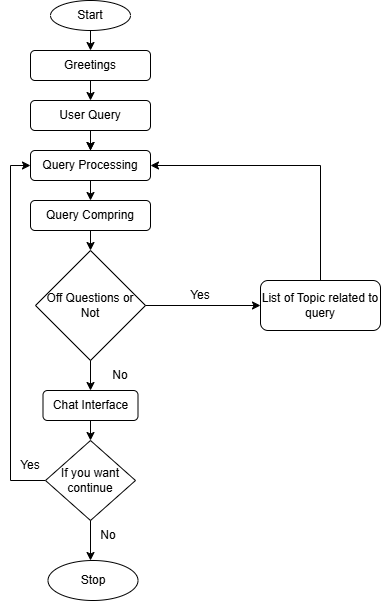

The diagram above was exported from draw.io. Its source (the exported page's mxGraphModel, read from the mxfile embedded in the PNG):
<mxGraphModel dx="1290" dy="522" grid="1" gridSize="10" guides="1" tooltips="1" connect="1" arrows="1" fold="1" page="1" pageScale="1" pageWidth="827" pageHeight="1169" math="0" shadow="0">
  <root>
    <mxCell id="WIyWlLk6GJQsqaUBKTNV-0" />
    <mxCell id="WIyWlLk6GJQsqaUBKTNV-1" parent="WIyWlLk6GJQsqaUBKTNV-0" />
    <mxCell id="WIyWlLk6GJQsqaUBKTNV-3" value="Greetings" style="rounded=1;whiteSpace=wrap;html=1;fontSize=12;glass=0;strokeWidth=1;shadow=0;" parent="WIyWlLk6GJQsqaUBKTNV-1" vertex="1">
      <mxGeometry x="170" y="120" width="120" height="30" as="geometry" />
    </mxCell>
    <mxCell id="uxBWoLNQl3X_RH3nHHTJ-31" style="edgeStyle=orthogonalEdgeStyle;rounded=0;orthogonalLoop=1;jettySize=auto;html=1;entryX=0.5;entryY=0;entryDx=0;entryDy=0;" edge="1" parent="WIyWlLk6GJQsqaUBKTNV-1" source="uxBWoLNQl3X_RH3nHHTJ-5" target="uxBWoLNQl3X_RH3nHHTJ-12">
      <mxGeometry relative="1" as="geometry" />
    </mxCell>
    <mxCell id="uxBWoLNQl3X_RH3nHHTJ-5" value="User Query" style="rounded=1;whiteSpace=wrap;html=1;" vertex="1" parent="WIyWlLk6GJQsqaUBKTNV-1">
      <mxGeometry x="170" y="170" width="120" height="30" as="geometry" />
    </mxCell>
    <mxCell id="uxBWoLNQl3X_RH3nHHTJ-7" value="" style="endArrow=classic;html=1;rounded=0;exitX=0.5;exitY=1;exitDx=0;exitDy=0;entryX=0.5;entryY=0;entryDx=0;entryDy=0;" edge="1" parent="WIyWlLk6GJQsqaUBKTNV-1" source="WIyWlLk6GJQsqaUBKTNV-3" target="uxBWoLNQl3X_RH3nHHTJ-5">
      <mxGeometry width="50" height="50" relative="1" as="geometry">
        <mxPoint x="390" y="300" as="sourcePoint" />
        <mxPoint x="440" y="250" as="targetPoint" />
      </mxGeometry>
    </mxCell>
    <mxCell id="uxBWoLNQl3X_RH3nHHTJ-8" value="Start" style="ellipse;whiteSpace=wrap;html=1;" vertex="1" parent="WIyWlLk6GJQsqaUBKTNV-1">
      <mxGeometry x="190" y="70" width="80" height="30" as="geometry" />
    </mxCell>
    <mxCell id="uxBWoLNQl3X_RH3nHHTJ-9" value="" style="endArrow=classic;html=1;rounded=0;exitX=0.5;exitY=1;exitDx=0;exitDy=0;entryX=0.5;entryY=0;entryDx=0;entryDy=0;" edge="1" parent="WIyWlLk6GJQsqaUBKTNV-1" source="uxBWoLNQl3X_RH3nHHTJ-8" target="WIyWlLk6GJQsqaUBKTNV-3">
      <mxGeometry width="50" height="50" relative="1" as="geometry">
        <mxPoint x="390" y="300" as="sourcePoint" />
        <mxPoint x="440" y="250" as="targetPoint" />
      </mxGeometry>
    </mxCell>
    <mxCell id="uxBWoLNQl3X_RH3nHHTJ-11" value="Query Compring" style="rounded=1;whiteSpace=wrap;html=1;" vertex="1" parent="WIyWlLk6GJQsqaUBKTNV-1">
      <mxGeometry x="170" y="270" width="120" height="30" as="geometry" />
    </mxCell>
    <mxCell id="uxBWoLNQl3X_RH3nHHTJ-12" value="Query Processing" style="rounded=1;whiteSpace=wrap;html=1;" vertex="1" parent="WIyWlLk6GJQsqaUBKTNV-1">
      <mxGeometry x="170" y="220" width="120" height="30" as="geometry" />
    </mxCell>
    <mxCell id="uxBWoLNQl3X_RH3nHHTJ-18" value="Off Questions or Not" style="rhombus;whiteSpace=wrap;html=1;" vertex="1" parent="WIyWlLk6GJQsqaUBKTNV-1">
      <mxGeometry x="175" y="320" width="110" height="110" as="geometry" />
    </mxCell>
    <mxCell id="uxBWoLNQl3X_RH3nHHTJ-19" value="" style="endArrow=classic;html=1;rounded=0;exitX=0.5;exitY=1;exitDx=0;exitDy=0;entryX=0.5;entryY=0;entryDx=0;entryDy=0;" edge="1" parent="WIyWlLk6GJQsqaUBKTNV-1" source="uxBWoLNQl3X_RH3nHHTJ-11" target="uxBWoLNQl3X_RH3nHHTJ-18">
      <mxGeometry width="50" height="50" relative="1" as="geometry">
        <mxPoint x="390" y="300" as="sourcePoint" />
        <mxPoint x="440" y="250" as="targetPoint" />
      </mxGeometry>
    </mxCell>
    <mxCell id="uxBWoLNQl3X_RH3nHHTJ-27" style="edgeStyle=orthogonalEdgeStyle;rounded=0;orthogonalLoop=1;jettySize=auto;html=1;exitX=0.5;exitY=0;exitDx=0;exitDy=0;entryX=1;entryY=0.5;entryDx=0;entryDy=0;" edge="1" parent="WIyWlLk6GJQsqaUBKTNV-1" source="uxBWoLNQl3X_RH3nHHTJ-25" target="uxBWoLNQl3X_RH3nHHTJ-12">
      <mxGeometry relative="1" as="geometry" />
    </mxCell>
    <mxCell id="uxBWoLNQl3X_RH3nHHTJ-25" value="List of Topic related to query" style="rounded=1;whiteSpace=wrap;html=1;" vertex="1" parent="WIyWlLk6GJQsqaUBKTNV-1">
      <mxGeometry x="400" y="350" width="120" height="50" as="geometry" />
    </mxCell>
    <mxCell id="uxBWoLNQl3X_RH3nHHTJ-26" value="" style="endArrow=classic;html=1;rounded=0;exitX=1;exitY=0.5;exitDx=0;exitDy=0;entryX=0;entryY=0.5;entryDx=0;entryDy=0;" edge="1" parent="WIyWlLk6GJQsqaUBKTNV-1" source="uxBWoLNQl3X_RH3nHHTJ-18" target="uxBWoLNQl3X_RH3nHHTJ-25">
      <mxGeometry width="50" height="50" relative="1" as="geometry">
        <mxPoint x="390" y="300" as="sourcePoint" />
        <mxPoint x="440" y="250" as="targetPoint" />
      </mxGeometry>
    </mxCell>
    <mxCell id="uxBWoLNQl3X_RH3nHHTJ-28" value="Yes" style="text;html=1;align=center;verticalAlign=middle;whiteSpace=wrap;rounded=0;" vertex="1" parent="WIyWlLk6GJQsqaUBKTNV-1">
      <mxGeometry x="310" y="350" width="60" height="30" as="geometry" />
    </mxCell>
    <mxCell id="uxBWoLNQl3X_RH3nHHTJ-29" value="" style="endArrow=classic;html=1;rounded=0;exitX=0.5;exitY=1;exitDx=0;exitDy=0;entryX=0.5;entryY=0;entryDx=0;entryDy=0;" edge="1" parent="WIyWlLk6GJQsqaUBKTNV-1" source="uxBWoLNQl3X_RH3nHHTJ-12" target="uxBWoLNQl3X_RH3nHHTJ-11">
      <mxGeometry width="50" height="50" relative="1" as="geometry">
        <mxPoint x="390" y="300" as="sourcePoint" />
        <mxPoint x="440" y="250" as="targetPoint" />
      </mxGeometry>
    </mxCell>
    <mxCell id="uxBWoLNQl3X_RH3nHHTJ-30" value="" style="endArrow=classic;html=1;rounded=0;exitX=0.5;exitY=1;exitDx=0;exitDy=0;entryX=0.5;entryY=0;entryDx=0;entryDy=0;" edge="1" parent="WIyWlLk6GJQsqaUBKTNV-1" source="uxBWoLNQl3X_RH3nHHTJ-5" target="uxBWoLNQl3X_RH3nHHTJ-12">
      <mxGeometry width="50" height="50" relative="1" as="geometry">
        <mxPoint x="390" y="300" as="sourcePoint" />
        <mxPoint x="440" y="250" as="targetPoint" />
      </mxGeometry>
    </mxCell>
    <mxCell id="uxBWoLNQl3X_RH3nHHTJ-33" value="Chat Interface" style="rounded=1;whiteSpace=wrap;html=1;" vertex="1" parent="WIyWlLk6GJQsqaUBKTNV-1">
      <mxGeometry x="182.5" y="460" width="95" height="30" as="geometry" />
    </mxCell>
    <mxCell id="uxBWoLNQl3X_RH3nHHTJ-34" value="" style="endArrow=classic;html=1;rounded=0;exitX=0.5;exitY=1;exitDx=0;exitDy=0;entryX=0.5;entryY=0;entryDx=0;entryDy=0;" edge="1" parent="WIyWlLk6GJQsqaUBKTNV-1" source="uxBWoLNQl3X_RH3nHHTJ-18" target="uxBWoLNQl3X_RH3nHHTJ-33">
      <mxGeometry width="50" height="50" relative="1" as="geometry">
        <mxPoint x="390" y="360" as="sourcePoint" />
        <mxPoint x="440" y="310" as="targetPoint" />
      </mxGeometry>
    </mxCell>
    <mxCell id="uxBWoLNQl3X_RH3nHHTJ-35" value="No" style="text;html=1;align=center;verticalAlign=middle;whiteSpace=wrap;rounded=0;" vertex="1" parent="WIyWlLk6GJQsqaUBKTNV-1">
      <mxGeometry x="230" y="430" width="60" height="30" as="geometry" />
    </mxCell>
    <mxCell id="uxBWoLNQl3X_RH3nHHTJ-36" value="Stop" style="ellipse;whiteSpace=wrap;html=1;" vertex="1" parent="WIyWlLk6GJQsqaUBKTNV-1">
      <mxGeometry x="187.5" y="630" width="90" height="40" as="geometry" />
    </mxCell>
    <mxCell id="uxBWoLNQl3X_RH3nHHTJ-37" value="" style="endArrow=classic;html=1;rounded=0;exitX=0.5;exitY=1;exitDx=0;exitDy=0;" edge="1" parent="WIyWlLk6GJQsqaUBKTNV-1" source="uxBWoLNQl3X_RH3nHHTJ-33">
      <mxGeometry width="50" height="50" relative="1" as="geometry">
        <mxPoint x="390" y="430" as="sourcePoint" />
        <mxPoint x="230" y="510" as="targetPoint" />
      </mxGeometry>
    </mxCell>
    <mxCell id="uxBWoLNQl3X_RH3nHHTJ-41" style="edgeStyle=orthogonalEdgeStyle;rounded=0;orthogonalLoop=1;jettySize=auto;html=1;exitX=0;exitY=0.5;exitDx=0;exitDy=0;entryX=0;entryY=0.5;entryDx=0;entryDy=0;" edge="1" parent="WIyWlLk6GJQsqaUBKTNV-1" source="uxBWoLNQl3X_RH3nHHTJ-38" target="uxBWoLNQl3X_RH3nHHTJ-12">
      <mxGeometry relative="1" as="geometry" />
    </mxCell>
    <mxCell id="uxBWoLNQl3X_RH3nHHTJ-38" value="If you want&lt;div&gt;continue&lt;/div&gt;" style="rhombus;whiteSpace=wrap;html=1;" vertex="1" parent="WIyWlLk6GJQsqaUBKTNV-1">
      <mxGeometry x="185" y="510" width="90" height="80" as="geometry" />
    </mxCell>
    <mxCell id="uxBWoLNQl3X_RH3nHHTJ-39" value="" style="endArrow=classic;html=1;rounded=0;exitX=0.5;exitY=1;exitDx=0;exitDy=0;" edge="1" parent="WIyWlLk6GJQsqaUBKTNV-1" source="uxBWoLNQl3X_RH3nHHTJ-38">
      <mxGeometry width="50" height="50" relative="1" as="geometry">
        <mxPoint x="390" y="470" as="sourcePoint" />
        <mxPoint x="230" y="630" as="targetPoint" />
      </mxGeometry>
    </mxCell>
    <mxCell id="uxBWoLNQl3X_RH3nHHTJ-40" value="No" style="text;html=1;align=center;verticalAlign=middle;whiteSpace=wrap;rounded=0;" vertex="1" parent="WIyWlLk6GJQsqaUBKTNV-1">
      <mxGeometry x="217.5" y="590" width="60" height="30" as="geometry" />
    </mxCell>
    <mxCell id="uxBWoLNQl3X_RH3nHHTJ-42" value="Yes" style="text;html=1;align=center;verticalAlign=middle;whiteSpace=wrap;rounded=0;" vertex="1" parent="WIyWlLk6GJQsqaUBKTNV-1">
      <mxGeometry x="140" y="520" width="60" height="30" as="geometry" />
    </mxCell>
  </root>
</mxGraphModel>